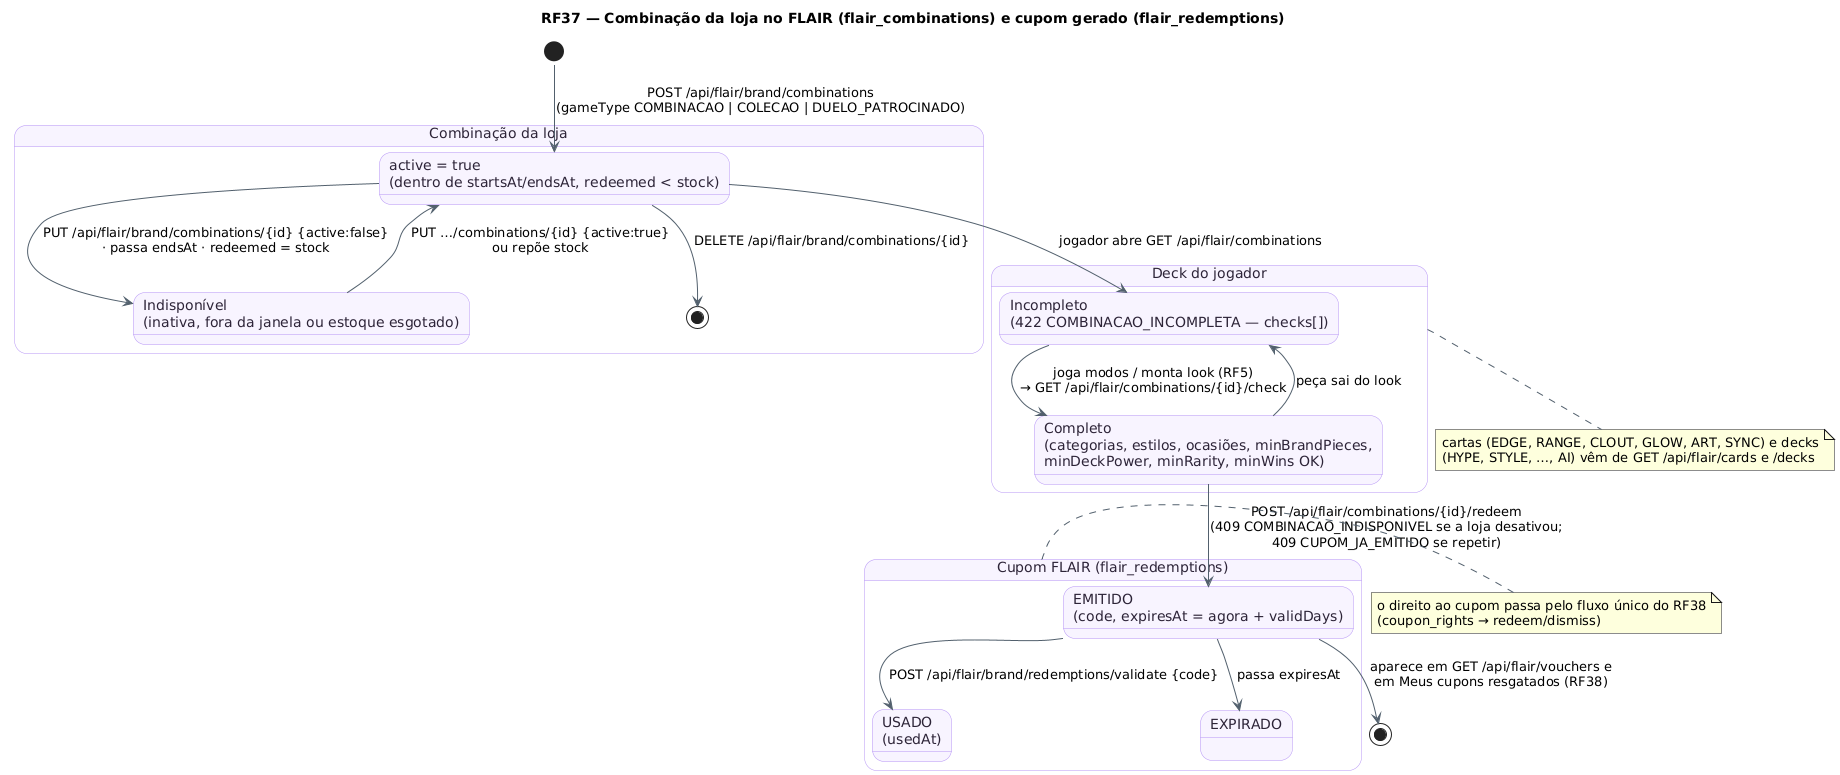

The diagram above was rendered by PlantUML. Its source (embedded in the PNG):
@startuml RF37_MaquinaDeEstados_Combinacao
!pragma layout smetana
skinparam backgroundColor #FFFFFF
skinparam state {
  BackgroundColor #F8F4FF
  BorderColor #B695F5
  FontColor #2D2438
  ArrowColor #52606D
}
title RF37 — Combinação da loja no FLAIR (flair_combinations) e cupom gerado (flair_redemptions)
[*] --> Ativa : POST /api/flair/brand/combinations\n(gameType COMBINACAO | COLECAO | DUELO_PATROCINADO)
state "Combinação da loja" as Comb {
  state "active = true\n(dentro de startsAt/endsAt, redeemed < stock)" as Ativa
  state "Indisponível\n(inativa, fora da janela ou estoque esgotado)" as Indisponivel
  Ativa --> Indisponivel : PUT /api/flair/brand/combinations/{id} {active:false}\n· passa endsAt · redeemed = stock
  Indisponivel --> Ativa : PUT …/combinations/{id} {active:true}\nou repõe stock
  Ativa --> [*] : DELETE /api/flair/brand/combinations/{id}
}
state "Deck do jogador" as Deck {
  state "Incompleto\n(422 COMBINACAO_INCOMPLETA — checks[])" as Incompleto
  state "Completo\n(categorias, estilos, ocasiões, minBrandPieces,\nminDeckPower, minRarity, minWins OK)" as Completo
  Incompleto --> Completo : joga modos / monta look (RF5)\n→ GET /api/flair/combinations/{id}/check
  Completo --> Incompleto : peça sai do look
}
state "Cupom FLAIR (flair_redemptions)" as Cupom {
  state "EMITIDO\n(code, expiresAt = agora + validDays)" as Emitido
  state "USADO\n(usedAt)" as Usado
  state "EXPIRADO" as Expirado
  Emitido --> Usado : POST /api/flair/brand/redemptions/validate {code}
  Emitido --> Expirado : passa expiresAt
}
Ativa --> Incompleto : jogador abre GET /api/flair/combinations
Completo --> Emitido : POST /api/flair/combinations/{id}/redeem\n(409 COMBINACAO_INDISPONIVEL se a loja desativou;\n409 CUPOM_JA_EMITIDO se repetir)
Emitido --> [*] : aparece em GET /api/flair/vouchers e\nem Meus cupons resgatados (RF38)
note right of Cupom : o direito ao cupom passa pelo fluxo único do RF38\n(coupon_rights → redeem/dismiss)
note bottom of Deck : cartas (EDGE, RANGE, CLOUT, GLOW, ART, SYNC) e decks\n(HYPE, STYLE, …, AI) vêm de GET /api/flair/cards e /decks
@enduml